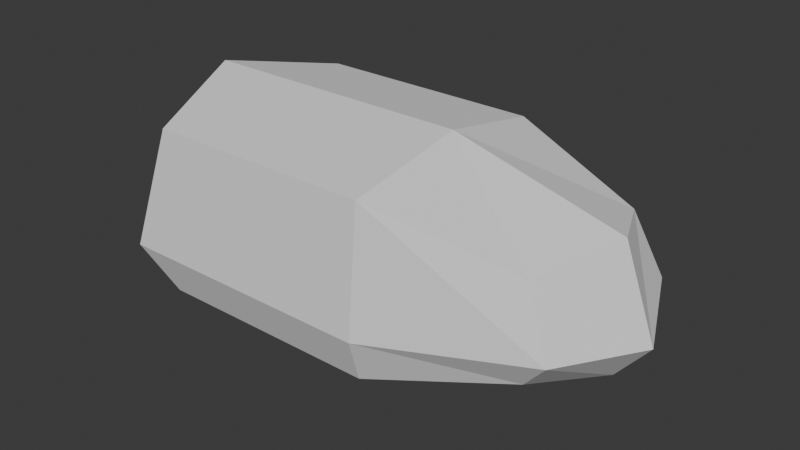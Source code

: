 # Source: bichoTest.blend  (saved by Blender 5.1.29; exported with 4.5.12 LTS)
import bpy
from mathutils import Matrix  # noqa: F401  (used for matrix-valued properties, if any)

bpy.ops.wm.read_factory_settings(use_empty=True)
scene = bpy.context.scene
scene.name = 'Scene'

# ---- collections
col_collection = bpy.data.collections.new('Collection'); scene.collection.children.link(col_collection)

# ---- world
world_world = bpy.data.worlds.new('World'); scene.world = world_world
world_world.use_nodes = True; world_world.node_tree.nodes.clear()
_N = world_world.node_tree.nodes; _L = world_world.node_tree.links
n0 = _N.new('ShaderNodeOutputWorld'); n0.name = 'World Output'; n0.location = (200, 100)
n1 = _N.new('ShaderNodeBackground'); n1.name = 'Background'; n1.location = (-200, 100)
n1.inputs[0].default_value = (0.05088, 0.05088, 0.05088, 1.0)
_L.new(n1.outputs[0], n0.inputs[0])
n0.is_active_output = True
world_world.color = (0.05088, 0.05088, 0.05088)
world_world.sun_shadow_jitter_overblur = 0.0

# ---- meshes
me_cube_001 = bpy.data.meshes.new('Cube.001')
me_cube_001.from_pydata([(-0.308, -0.308, -0.308), (-0.308, -0.308, 0.1378), (0.308, -0.308, -0.308), (0.308, -0.308, 0.1378), (0.6791, -0.2095, -0.2095), (0.6791, -0.2095, 0.03923), (-0.4217, 0.0, -0.3736), (-0.4217, 0.0, 0.2033), (0.3254, 0.0, -0.3736), (0.3254, 0.0, 0.2033), (0.7754, 0.0, -0.254), (0.7754, 0.0, 0.08378), (-0.388, -0.3552, -0.1836), (0.3224, -0.3552, -0.1836), (0.7503, -0.2416, -0.1249), (0.8613, 0.0, -0.1514), (-0.519, 0.0, -0.2227)], [], [(9, 3, 5, 11), (13, 3, 1, 12), (6, 8, 2, 0), (9, 7, 1, 3), (15, 11, 5, 14), (13, 2, 4, 14), (2, 8, 10, 4), (12, 1, 7, 16), (0, 12, 16, 6), (3, 13, 14, 5), (10, 15, 14, 4), (2, 13, 12, 0)])
_uv = me_cube_001.uv_layers.new(name='UVMap')
_uv.uv.foreach_set('vector', [0.625, 0.625, 0.625, 0.75, 0.625, 0.75, 0.625, 0.625, 0.4255, 0.75, 0.625, 0.75, 0.625, 1.0, 0.4255, 1.0, 0.125, 0.625, 0.375, 0.625, 0.375, 0.75, 0.125, 0.75, 0.625, 0.625, 0.875, 0.625, 0.875, 0.75, 0.625, 0.75, 0.4255, 0.625, 0.625, 0.625, 0.625, 0.75, 0.4255, 0.75, 0.4255, 0.75, 0.375, 0.75, 0.375, 0.75, 0.4255, 0.75, 0.375, 0.75, 0.375, 0.625, 0.375, 0.625, 0.375, 0.75, 0.4255, 0.0, 0.625, 0.0, 0.625, 0.125, 0.4255, 0.125, 0.375, 0.0, 0.4255, 0.0, 0.4255, 0.125, 0.375, 0.125, 0.625, 0.75, 0.4255, 0.75, 0.4255, 0.75, 0.625, 0.75, 0.375, 0.625, 0.4255, 0.625, 0.4255, 0.75, 0.375, 0.75, 0.375, 0.75, 0.4255, 0.75, 0.4255, 1.0, 0.375, 1.0])
me_cube_001.update()

# ---- objects
ob_cube = bpy.data.objects.new('Cube', me_cube_001)

# ---- transforms, parenting, visibility, modifiers, constraints
ob_cube.location = (0.0, 0.0, 0.0)
_m = ob_cube.modifiers.new('Mirror', 'MIRROR')
_m.use_axis = (False, True, False)
_m.use_clip = True

# ---- collection membership
col_collection.objects.link(ob_cube)

# ---- scene / render settings (as saved in the file)
scene.frame_start = 1; scene.frame_end = 250; scene.frame_set(1)
scene.render.engine = 'BLENDER_EEVEE_NEXT'
scene.render.bake_bias = 0.0
scene.render.bake_samples = 0
scene.cycles.sampling_pattern = 'TABULATED_SOBOL'
scene.eevee.use_volume_custom_range = False
bpy.context.view_layer.update()

# ---- added for rendering (the .blend has no active camera and no usable light): camera, sun
cam_auto = bpy.data.cameras.new('AutoCamera')
cam_auto.lens = 50.0
cam_auto.sensor_width = 36.0
cam_auto.clip_end = 1000.0
ob_auto_camera = bpy.data.objects.new('AutoCamera', cam_auto)
scene.collection.objects.link(ob_auto_camera)
ob_auto_camera.location = (1.70339, -1.83869, 1.14066)
ob_auto_camera.rotation_euler = (1.09748, -7.21219e-08, 0.694738)
scene.camera = ob_auto_camera
light_auto_sun = bpy.data.lights.new('AutoSun', 'SUN')
light_auto_sun.energy = 3.0
light_auto_sun.angle = 0.0523599
ob_auto_sun = bpy.data.objects.new('AutoSun', light_auto_sun)
scene.collection.objects.link(ob_auto_sun)
ob_auto_sun.rotation_euler = (0.872665, 0.174533, 0.523599)
bpy.context.view_layer.update()
